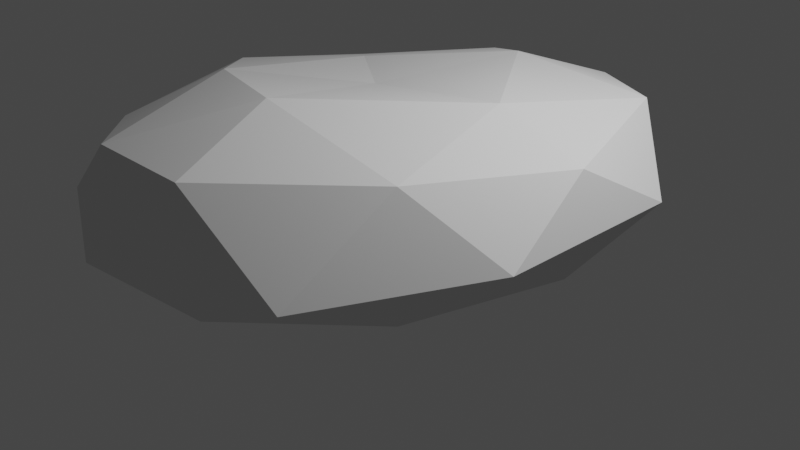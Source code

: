 # Source: meatball01.blend  (saved by Blender 2.93.21; exported with 4.5.12 LTS)
import bpy
from mathutils import Matrix  # noqa: F401  (used for matrix-valued properties, if any)

bpy.ops.wm.read_factory_settings(use_empty=True)
scene = bpy.context.scene
scene.name = 'Scene'

# ---- collections
col_collection = bpy.data.collections.new('Collection'); scene.collection.children.link(col_collection)
col_collection_2 = bpy.data.collections.new('Collection 2'); scene.collection.children.link(col_collection_2)

# ---- world
world_world = bpy.data.worlds.new('World'); scene.world = world_world
world_world.use_nodes = True; world_world.node_tree.nodes.clear()
_N = world_world.node_tree.nodes; _L = world_world.node_tree.links
n0 = _N.new('ShaderNodeOutputWorld'); n0.name = 'World Output'; n0.location = (300, 300)
n1 = _N.new('ShaderNodeBackground'); n1.name = 'Background'; n1.location = (10, 300)
n1.inputs[0].default_value = (0.05088, 0.05088, 0.05088, 1.0)
_L.new(n1.outputs[0], n0.inputs[0])
n0.is_active_output = True
world_world.color = (0.05088, 0.05088, 0.05088)
world_world.use_sun_shadow = False
world_world.sun_shadow_jitter_overblur = 0.0

# ---- cameras
cam_camera = bpy.data.cameras.new('Camera')
cam_camera.clip_end = 100.0
cam_camera.ortho_scale = 7.314

# ---- lights
light_light = bpy.data.lights.new('Light', 'POINT')
light_light.transmission_factor = 0.0
light_light.energy = 1000.0
light_light.shadow_soft_size = 0.1
light_light.shadow_maximum_resolution = 0.006
light_light.use_absolute_resolution = True

# ---- meshes
me_cylinder = bpy.data.meshes.new('Cylinder')
me_cylinder.from_pydata([(-0.3524, 0.009991, -0.02111), (1.788, -1.702, 0.243), (-1.072, -2.76, 0.1251), (-2.68, 0.009991, 0.1881), (-0.9159, 2.474, 0.1881), (1.788, 1.722, 0.243), (0.3667, -2.76, 1.375), (-2.235, -1.702, 0.9403), (-2.08, 1.416, 0.9403), (0.3667, 2.78, 0.9977), (2.232, 0.009991, 1.255), (-0.3524, 0.009991, 1.349), (-0.7751, -1.618, -0.02191), (1.012, -0.9961, 0.01045), (0.3316, -2.624, 0.02971), (2.118, 0.009991, 0.1567), (1.012, 1.016, -0.09571), (-1.72, 0.009991, -0.02191), (-2.143, -1.618, 0.1111), (-0.6194, 1.332, -0.09571), (-1.987, 1.332, 0.1111), (0.3316, 2.644, 0.04338), (2.38, -0.9961, 0.6722), (2.38, 1.016, 0.6722), (-0.3524, -3.246, 0.5588), (1.434, -2.624, 0.5588), (-2.635, -0.9961, 0.5709), (-1.749, -2.561, 0.5709), (-1.726, 2.338, 0.5709), (-2.671, 0.71, 0.5709), (1.434, 2.178, 0.3974), (-0.3524, 2.863, 0.5588), (1.696, -1.618, 1.424), (-1.036, -2.624, 1.243), (-2.566, 0.009991, 1.091), (-0.8807, 2.338, 1.091), (1.696, 1.638, 1.337), (0.0703, -1.618, 1.715), (1.273, 0.009991, 1.577), (-1.459, -0.9961, 1.459), (-1.303, 0.71, 1.251), (0.0703, 1.638, 1.424)], [], [(0, 13, 12), (1, 13, 15), (0, 12, 17), (0, 17, 19), (0, 19, 16), (1, 15, 22), (2, 14, 24), (3, 18, 26), (4, 20, 28), (5, 21, 30), (1, 22, 25), (2, 24, 27), (3, 26, 29), (4, 28, 31), (5, 30, 23), (6, 32, 37), (7, 33, 39), (8, 34, 40), (9, 35, 41), (10, 36, 38), (38, 41, 11), (38, 36, 41), (36, 9, 41), (41, 40, 11), (41, 35, 40), (35, 8, 40), (40, 39, 11), (40, 34, 39), (34, 7, 39), (39, 37, 11), (39, 33, 37), (33, 6, 37), (37, 38, 11), (37, 32, 38), (32, 10, 38), (23, 36, 10), (23, 30, 36), (30, 9, 36), (31, 35, 9), (31, 28, 35), (28, 8, 35), (29, 34, 8), (29, 26, 34), (26, 7, 34), (27, 33, 7), (27, 24, 33), (24, 6, 33), (25, 32, 6), (25, 22, 32), (22, 10, 32), (30, 31, 9), (30, 21, 31), (21, 4, 31), (28, 29, 8), (28, 20, 29), (20, 3, 29), (26, 27, 7), (26, 18, 27), (18, 2, 27), (24, 25, 6), (24, 14, 25), (14, 1, 25), (22, 23, 10), (22, 15, 23), (15, 5, 23), (16, 21, 5), (16, 19, 21), (19, 4, 21), (19, 20, 4), (19, 17, 20), (17, 3, 20), (17, 18, 3), (17, 12, 18), (12, 2, 18), (15, 16, 5), (15, 13, 16), (13, 0, 16), (12, 14, 2), (12, 13, 14), (13, 1, 14)])
_uv = me_cylinder.uv_layers.new(name='UVMap')
_uv.uv.foreach_set('vector', [0.1818, 0.0, 0.2273, 0.07873, 0.1364, 0.07873, 0.2727, 0.1575, 0.3182, 0.07873, 0.3636, 0.1575, 0.9091, 0.0, 0.9545, 0.07873, 0.8636, 0.07873, 0.7273, 0.0, 0.7727, 0.07873, 0.6818, 0.07873, 0.5455, 0.0, 0.5909, 0.07873, 0.5, 0.07873, 0.2727, 0.1575, 0.3636, 0.1575, 0.3182, 0.2362, 0.09091, 0.1575, 0.1818, 0.1575, 0.1364, 0.2362, 0.8182, 0.1575, 0.9091, 0.1575, 0.8636, 0.2362, 0.6364, 0.1575, 0.7273, 0.1575, 0.6818, 0.2362, 0.4545, 0.1575, 0.5455, 0.1575, 0.5, 0.2362, 0.2727, 0.1575, 0.3182, 0.2362, 0.2273, 0.2362, 0.09091, 0.1575, 0.1364, 0.2362, 0.04546, 0.2362, 0.8182, 0.1575, 0.8636, 0.2362, 0.7727, 0.2362, 0.6364, 0.1575, 0.6818, 0.2362, 0.5909, 0.2362, 0.4545, 0.1575, 0.5, 0.2362, 0.4091, 0.2362, 0.1818, 0.3149, 0.2727, 0.3149, 0.2273, 0.3937, 0.0, 0.3149, 0.09091, 0.3149, 0.04546, 0.3937, 0.7273, 0.3149, 0.8182, 0.3149, 0.7727, 0.3937, 0.5455, 0.3149, 0.6364, 0.3149, 0.5909, 0.3937, 0.3636, 0.3149, 0.4545, 0.3149, 0.4091, 0.3937, 0.4091, 0.3937, 0.5, 0.3937, 0.4545, 0.4724, 0.4091, 0.3937, 0.4545, 0.3149, 0.5, 0.3937, 0.4545, 0.3149, 0.5455, 0.3149, 0.5, 0.3937, 0.5909, 0.3937, 0.6818, 0.3937, 0.6364, 0.4724, 0.5909, 0.3937, 0.6364, 0.3149, 0.6818, 0.3937, 0.6364, 0.3149, 0.7273, 0.3149, 0.6818, 0.3937, 0.7727, 0.3937, 0.8636, 0.3937, 0.8182, 0.4724, 0.7727, 0.3937, 0.8182, 0.3149, 0.8636, 0.3937, 0.8182, 0.3149, 0.9091, 0.3149, 0.8636, 0.3937, 0.04546, 0.3937, 0.1364, 0.3937, 0.09091, 0.4724, 0.04546, 0.3937, 0.09091, 0.3149, 0.1364, 0.3937, 0.09091, 0.3149, 0.1818, 0.3149, 0.1364, 0.3937, 0.2273, 0.3937, 0.3182, 0.3937, 0.2727, 0.4724, 0.2273, 0.3937, 0.2727, 0.3149, 0.3182, 0.3937, 0.2727, 0.3149, 0.3636, 0.3149, 0.3182, 0.3937, 0.4091, 0.2362, 0.4545, 0.3149, 0.3636, 0.3149, 0.4091, 0.2362, 0.5, 0.2362, 0.4545, 0.3149, 0.5, 0.2362, 0.5455, 0.3149, 0.4545, 0.3149, 0.5909, 0.2362, 0.6364, 0.3149, 0.5455, 0.3149, 0.5909, 0.2362, 0.6818, 0.2362, 0.6364, 0.3149, 0.6818, 0.2362, 0.7273, 0.3149, 0.6364, 0.3149, 0.7727, 0.2362, 0.8182, 0.3149, 0.7273, 0.3149, 0.7727, 0.2362, 0.8636, 0.2362, 0.8182, 0.3149, 0.8636, 0.2362, 0.9091, 0.3149, 0.8182, 0.3149, 0.04546, 0.2362, 0.09091, 0.3149, 0.0, 0.3149, 0.04546, 0.2362, 0.1364, 0.2362, 0.09091, 0.3149, 0.1364, 0.2362, 0.1818, 0.3149, 0.09091, 0.3149, 0.2273, 0.2362, 0.2727, 0.3149, 0.1818, 0.3149, 0.2273, 0.2362, 0.3182, 0.2362, 0.2727, 0.3149, 0.3182, 0.2362, 0.3636, 0.3149, 0.2727, 0.3149, 0.5, 0.2362, 0.5909, 0.2362, 0.5455, 0.3149, 0.5, 0.2362, 0.5455, 0.1575, 0.5909, 0.2362, 0.5455, 0.1575, 0.6364, 0.1575, 0.5909, 0.2362, 0.6818, 0.2362, 0.7727, 0.2362, 0.7273, 0.3149, 0.6818, 0.2362, 0.7273, 0.1575, 0.7727, 0.2362, 0.7273, 0.1575, 0.8182, 0.1575, 0.7727, 0.2362, 0.8636, 0.2362, 0.9545, 0.2362, 0.9091, 0.3149, 0.8636, 0.2362, 0.9091, 0.1575, 0.9545, 0.2362, 0.9091, 0.1575, 1.0, 0.1575, 0.9545, 0.2362, 0.1364, 0.2362, 0.2273, 0.2362, 0.1818, 0.3149, 0.1364, 0.2362, 0.1818, 0.1575, 0.2273, 0.2362, 0.1818, 0.1575, 0.2727, 0.1575, 0.2273, 0.2362, 0.3182, 0.2362, 0.4091, 0.2362, 0.3636, 0.3149, 0.3182, 0.2362, 0.3636, 0.1575, 0.4091, 0.2362, 0.3636, 0.1575, 0.4545, 0.1575, 0.4091, 0.2362, 0.5, 0.07873, 0.5455, 0.1575, 0.4545, 0.1575, 0.5, 0.07873, 0.5909, 0.07873, 0.5455, 0.1575, 0.5909, 0.07873, 0.6364, 0.1575, 0.5455, 0.1575, 0.6818, 0.07873, 0.7273, 0.1575, 0.6364, 0.1575, 0.6818, 0.07873, 0.7727, 0.07873, 0.7273, 0.1575, 0.7727, 0.07873, 0.8182, 0.1575, 0.7273, 0.1575, 0.8636, 0.07873, 0.9091, 0.1575, 0.8182, 0.1575, 0.8636, 0.07873, 0.9545, 0.07873, 0.9091, 0.1575, 0.9545, 0.07873, 1.0, 0.1575, 0.9091, 0.1575, 0.3636, 0.1575, 0.4091, 0.07873, 0.4545, 0.1575, 0.3636, 0.1575, 0.3182, 0.07873, 0.4091, 0.07873, 0.3182, 0.07873, 0.3636, 0.0, 0.4091, 0.07873, 0.1364, 0.07873, 0.1818, 0.1575, 0.09091, 0.1575, 0.1364, 0.07873, 0.2273, 0.07873, 0.1818, 0.1575, 0.2273, 0.07873, 0.2727, 0.1575, 0.1818, 0.1575])
me_cylinder.use_remesh_fix_poles = True
me_cylinder.use_remesh_preserve_attributes = False
me_cylinder.update()
arm_armature = bpy.data.armatures.new('Armature')  # bones are not reproduced

# ---- objects
ob_light = bpy.data.objects.new('Light', light_light)
ob_cylinder = bpy.data.objects.new('Cylinder', me_cylinder)
ob_armature = bpy.data.objects.new('Armature', arm_armature)
ob_camera = bpy.data.objects.new('Camera', cam_camera)

# ---- transforms, parenting, visibility, modifiers, constraints
ob_light.location = (4.076, 1.005, 5.904)
ob_light.rotation_euler = (0.6503, 0.05522, 1.866)
ob_light.lock_rotations_4d = False
ob_light.empty_display_type = 'ARROWS'
ob_light.color = (0.0, 0.0, 0.0, 0.0)
ob_light.lineart.crease_threshold = 0.0
ob_cylinder.parent = ob_armature
ob_cylinder.location = (0.0, 0.0, 0.0)
_vg = ob_cylinder.vertex_groups.new(name='Bone')
_vg = ob_cylinder.vertex_groups.new(name='Bone.001')
for _i, _w in zip([0, 3, 4, 5, 8, 9, 10, 11, 15, 16, 17, 19, 20, 21, 22, 23, 26, 28, 29, 30, 31, 32, 34, 35, 36, 37, 38, 39, 40, 41], [0.0462, 0.1297, 0.9041, 0.8334, 0.5491, 0.9508, 0.2128, 0.07726, 0.2717, 0.8213, 0.1159, 0.8375, 0.5839, 0.9987, 0.05329, 0.6349, 0.003636, 0.8065, 0.2698, 0.9475, 0.9647, 0.01064, 0.1206, 0.8625, 0.7691, 0.0002672, 0.1589, 0.004247, 0.2317, 0.7946]): _vg.add([_i], _w, 'REPLACE')
_vg = ob_cylinder.vertex_groups.new(name='Bone.002')
for _i, _w in zip([0, 3, 4, 6, 8, 10, 11, 12, 16, 17, 19, 20, 28, 29, 33, 34, 35, 36, 37, 38, 39, 40, 41], [0.8764, 0.05796, 0.01356, 0.01084, 0.06304, 0.01788, 0.7002, 0.07209, 0.06762, 0.1401, 0.09846, 0.0622, 0.03295, 0.05642, 0.0009633, 0.04335, 0.01669, 0.0102, 0.09477, 0.105, 0.07772, 0.1663, 0.0795]): _vg.add([_i], _w, 'REPLACE')
_vg = ob_cylinder.vertex_groups.new(name='Bone.003')
for _i, _w in zip([0, 2, 3, 4, 6, 7, 8, 11, 12, 14, 17, 18, 19, 20, 24, 25, 26, 27, 28, 29, 32, 33, 34, 35, 37, 38, 39, 40, 41], [0.04003, 0.7952, 0.8054, 0.05881, 0.2579, 0.9591, 0.3751, 0.1277, 0.81, 0.3361, 0.7331, 0.9956, 0.05362, 0.3455, 0.6122, 0.08141, 0.9539, 0.924, 0.1434, 0.664, 0.03953, 0.7421, 0.8177, 0.08946, 0.2088, 0.02396, 0.8264, 0.5699, 0.0635]): _vg.add([_i], _w, 'REPLACE')
_vg = ob_cylinder.vertex_groups.new(name='Bone.004')
_vg = ob_cylinder.vertex_groups.new(name='Bone.005')
for _i, _w in zip([0, 1, 2, 5, 6, 10, 11, 12, 13, 14, 15, 16, 22, 23, 24, 25, 27, 30, 32, 33, 36, 37, 38, 39, 40, 41], [0.01087, 1.0, 0.1781, 0.1366, 0.9995, 0.7393, 0.09484, 0.11, 0.9758, 0.7826, 0.7053, 0.1035, 0.9338, 0.3337, 0.3617, 1.0, 0.06553, 0.02666, 0.9031, 0.2251, 0.1847, 0.6713, 0.6991, 0.06877, 0.01417, 0.06241]): _vg.add([_i], _w, 'REPLACE')
_m = ob_cylinder.modifiers.new('Armature', 'ARMATURE')
_m.object = ob_armature
ob_armature.location = (0.0, 0.0, 0.0)
ob_camera.location = (7.359, -6.926, 4.958)
ob_camera.rotation_euler = (1.109, 0.0, 0.8149)
ob_camera.lock_rotations_4d = False
ob_camera.empty_display_type = 'ARROWS'
ob_camera.color = (0.0, 0.0, 0.0, 0.0)
ob_camera.display_type = 'WIRE'
ob_camera.lineart.crease_threshold = 0.0

# ---- collection membership
col_collection.objects.link(ob_light)
col_collection.objects.link(ob_cylinder)
col_collection.objects.link(ob_armature)
col_collection_2.objects.link(ob_camera)

# ---- scene / render settings (as saved in the file)
scene.camera = ob_camera
scene.frame_start = 1; scene.frame_end = 250; scene.frame_set(0)
scene.render.engine = 'BLENDER_EEVEE_NEXT'
scene.cycles.use_denoising = False
scene.cycles.samples = 128
scene.cycles.sampling_pattern = 'TABULATED_SOBOL'
scene.cycles.use_adaptive_sampling = False
scene.cycles.use_light_tree = False
scene.view_settings.view_transform = 'Filmic'
bpy.context.view_layer.update()
